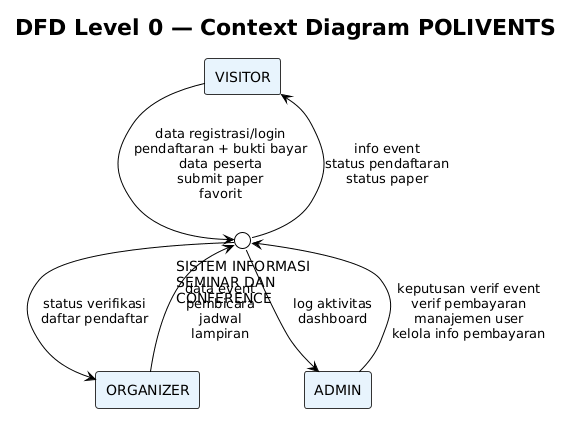

The diagram above was rendered by PlantUML. Its source (embedded in the PNG):
@startuml
!theme plain
skinparam rectangle {
  BorderColor #333333
  BackgroundColor #E8F4FD
}
skinparam circle {
  BorderColor #0066cc
  BackgroundColor #D6EAF8
}
title DFD Level 0 — Context Diagram POLIVENTS

rectangle "VISITOR" as visitor
rectangle "ORGANIZER" as organizer
rectangle "ADMIN" as admin

circle "SISTEM INFORMASI\nSEMINAR DAN\nCONFERENCE" as sistem

visitor --> sistem : data registrasi/login\npendaftaran + bukti bayar\ndata peserta\nsubmit paper\nfavorit
sistem --> visitor : info event\nstatus pendaftaran\nstatus paper

organizer --> sistem : data event\npembicara\njadwal\nlampiran
sistem --> organizer : status verifikasi\ndaftar pendaftar

admin --> sistem : keputusan verif event\nverif pembayaran\nmanajemen user\nkelola info pembayaran
sistem --> admin : log aktivitas\ndashboard
@enduml